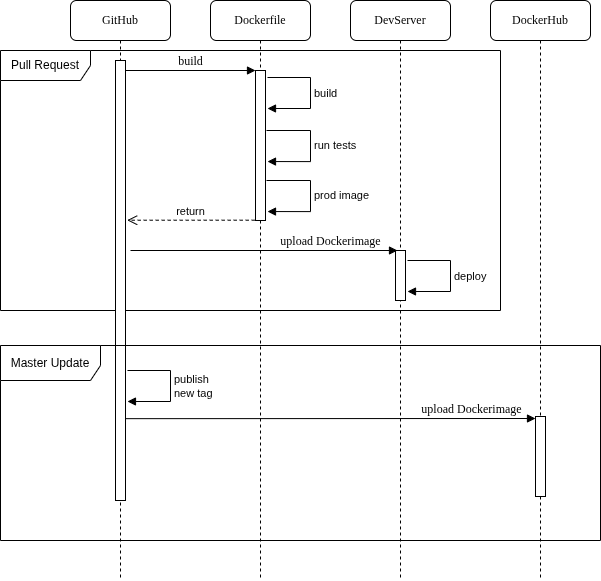

The diagram above was exported from draw.io. Its source (the exported page's mxGraphModel, read from the mxfile embedded in the PNG):
<mxGraphModel dx="815" dy="777" grid="1" gridSize="10" guides="1" tooltips="1" connect="1" arrows="1" fold="1" page="1" pageScale="1" pageWidth="640" pageHeight="640" background="none" math="0" shadow="0">
  <root>
    <mxCell id="0" />
    <mxCell id="1" parent="0" />
    <mxCell id="unC9Z17SnW2687-K-hFi-15" value="Pull Request" style="shape=umlFrame;whiteSpace=wrap;html=1;width=90;height=30;" parent="1" vertex="1">
      <mxGeometry x="20" y="80" width="500" height="260" as="geometry" />
    </mxCell>
    <mxCell id="7baba1c4bc27f4b0-2" value="Dockerfile" style="shape=umlLifeline;perimeter=lifelinePerimeter;whiteSpace=wrap;html=1;container=1;collapsible=0;recursiveResize=0;outlineConnect=0;rounded=1;shadow=0;comic=0;labelBackgroundColor=none;strokeWidth=1;fontFamily=Verdana;fontSize=12;align=center;" parent="1" vertex="1">
      <mxGeometry x="230" y="30" width="100" height="580" as="geometry" />
    </mxCell>
    <mxCell id="7baba1c4bc27f4b0-10" value="" style="html=1;points=[];perimeter=orthogonalPerimeter;rounded=0;shadow=0;comic=0;labelBackgroundColor=none;strokeWidth=1;fontFamily=Verdana;fontSize=12;align=center;" parent="7baba1c4bc27f4b0-2" vertex="1">
      <mxGeometry x="45" y="70" width="10" height="150" as="geometry" />
    </mxCell>
    <mxCell id="unC9Z17SnW2687-K-hFi-6" value="build" style="edgeStyle=orthogonalEdgeStyle;html=1;align=left;spacingLeft=2;endArrow=block;rounded=0;" parent="7baba1c4bc27f4b0-2" edge="1">
      <mxGeometry relative="1" as="geometry">
        <mxPoint x="57" y="77" as="sourcePoint" />
        <Array as="points">
          <mxPoint x="100" y="77" />
          <mxPoint x="100" y="108" />
        </Array>
        <mxPoint x="57" y="108" as="targetPoint" />
      </mxGeometry>
    </mxCell>
    <mxCell id="7baba1c4bc27f4b0-3" value="DevServer" style="shape=umlLifeline;perimeter=lifelinePerimeter;whiteSpace=wrap;html=1;container=1;collapsible=0;recursiveResize=0;outlineConnect=0;rounded=1;shadow=0;comic=0;labelBackgroundColor=none;strokeWidth=1;fontFamily=Verdana;fontSize=12;align=center;" parent="1" vertex="1">
      <mxGeometry x="370" y="30" width="100" height="580" as="geometry" />
    </mxCell>
    <mxCell id="7baba1c4bc27f4b0-13" value="" style="html=1;points=[];perimeter=orthogonalPerimeter;rounded=0;shadow=0;comic=0;labelBackgroundColor=none;strokeWidth=1;fontFamily=Verdana;fontSize=12;align=center;" parent="7baba1c4bc27f4b0-3" vertex="1">
      <mxGeometry x="45" y="250" width="10" height="50" as="geometry" />
    </mxCell>
    <mxCell id="7baba1c4bc27f4b0-4" value="DockerHub" style="shape=umlLifeline;perimeter=lifelinePerimeter;whiteSpace=wrap;html=1;container=1;collapsible=0;recursiveResize=0;outlineConnect=0;rounded=1;shadow=0;comic=0;labelBackgroundColor=none;strokeWidth=1;fontFamily=Verdana;fontSize=12;align=center;" parent="1" vertex="1">
      <mxGeometry x="510" y="30" width="100" height="580" as="geometry" />
    </mxCell>
    <mxCell id="unC9Z17SnW2687-K-hFi-16" value="" style="html=1;points=[];perimeter=orthogonalPerimeter;" parent="7baba1c4bc27f4b0-4" vertex="1">
      <mxGeometry x="45" y="416" width="10" height="80" as="geometry" />
    </mxCell>
    <mxCell id="7baba1c4bc27f4b0-8" value="GitHub" style="shape=umlLifeline;perimeter=lifelinePerimeter;whiteSpace=wrap;html=1;container=1;collapsible=0;recursiveResize=0;outlineConnect=0;rounded=1;shadow=0;comic=0;labelBackgroundColor=none;strokeWidth=1;fontFamily=Verdana;fontSize=12;align=center;" parent="1" vertex="1">
      <mxGeometry x="90" y="30" width="100" height="580" as="geometry" />
    </mxCell>
    <mxCell id="7baba1c4bc27f4b0-9" value="" style="html=1;points=[];perimeter=orthogonalPerimeter;rounded=0;shadow=0;comic=0;labelBackgroundColor=none;strokeWidth=1;fontFamily=Verdana;fontSize=12;align=center;" parent="7baba1c4bc27f4b0-8" vertex="1">
      <mxGeometry x="45" y="60" width="10" height="440" as="geometry" />
    </mxCell>
    <mxCell id="7baba1c4bc27f4b0-11" value="build" style="html=1;verticalAlign=bottom;endArrow=block;entryX=0;entryY=0;labelBackgroundColor=none;fontFamily=Verdana;fontSize=12;edgeStyle=elbowEdgeStyle;elbow=vertical;" parent="1" source="7baba1c4bc27f4b0-9" target="7baba1c4bc27f4b0-10" edge="1">
      <mxGeometry relative="1" as="geometry">
        <mxPoint x="210" y="140" as="sourcePoint" />
      </mxGeometry>
    </mxCell>
    <mxCell id="unC9Z17SnW2687-K-hFi-7" value="run tests" style="edgeStyle=orthogonalEdgeStyle;html=1;align=left;spacingLeft=2;endArrow=block;rounded=0;entryX=1.2;entryY=0.165;exitX=1.1;exitY=0.03;exitDx=0;exitDy=0;exitPerimeter=0;entryDx=0;entryDy=0;entryPerimeter=0;" parent="1" edge="1">
      <mxGeometry relative="1" as="geometry">
        <mxPoint x="286.0000000000001" y="159.99999999999997" as="sourcePoint" />
        <Array as="points">
          <mxPoint x="330" y="160.1" />
          <mxPoint x="330" y="191.1" />
        </Array>
        <mxPoint x="287.0000000000001" y="191.05000000000004" as="targetPoint" />
      </mxGeometry>
    </mxCell>
    <mxCell id="unC9Z17SnW2687-K-hFi-8" value="prod image" style="edgeStyle=orthogonalEdgeStyle;html=1;align=left;spacingLeft=2;endArrow=block;rounded=0;entryX=1.2;entryY=0.165;exitX=1.1;exitY=0.03;exitDx=0;exitDy=0;exitPerimeter=0;entryDx=0;entryDy=0;entryPerimeter=0;" parent="1" edge="1">
      <mxGeometry relative="1" as="geometry">
        <mxPoint x="286.0000000000001" y="210" as="sourcePoint" />
        <Array as="points">
          <mxPoint x="330" y="210.10000000000002" />
          <mxPoint x="330" y="241.10000000000002" />
        </Array>
        <mxPoint x="287.0000000000001" y="241.05000000000007" as="targetPoint" />
      </mxGeometry>
    </mxCell>
    <mxCell id="unC9Z17SnW2687-K-hFi-9" value="return" style="html=1;verticalAlign=bottom;endArrow=open;dashed=1;endSize=8;exitX=-0.083;exitY=0.998;exitDx=0;exitDy=0;exitPerimeter=0;entryX=1.167;entryY=0.363;entryDx=0;entryDy=0;entryPerimeter=0;" parent="1" source="7baba1c4bc27f4b0-10" target="7baba1c4bc27f4b0-9" edge="1">
      <mxGeometry relative="1" as="geometry">
        <mxPoint x="510" y="180" as="sourcePoint" />
        <mxPoint x="210" y="240" as="targetPoint" />
      </mxGeometry>
    </mxCell>
    <mxCell id="unC9Z17SnW2687-K-hFi-13" value="upload Dockerimage" style="html=1;verticalAlign=bottom;endArrow=block;entryX=0.2;entryY=0;labelBackgroundColor=none;fontFamily=Verdana;fontSize=12;edgeStyle=elbowEdgeStyle;elbow=vertical;entryDx=0;entryDy=0;entryPerimeter=0;" parent="1" target="7baba1c4bc27f4b0-13" edge="1">
      <mxGeometry x="0.4981" relative="1" as="geometry">
        <mxPoint x="150" y="280" as="sourcePoint" />
        <mxPoint x="285" y="110.00000000000011" as="targetPoint" />
        <mxPoint as="offset" />
      </mxGeometry>
    </mxCell>
    <mxCell id="unC9Z17SnW2687-K-hFi-14" value="deploy" style="edgeStyle=orthogonalEdgeStyle;html=1;align=left;spacingLeft=2;endArrow=block;rounded=0;" parent="1" edge="1">
      <mxGeometry relative="1" as="geometry">
        <mxPoint x="427" y="290" as="sourcePoint" />
        <Array as="points">
          <mxPoint x="470" y="290" />
          <mxPoint x="470" y="321" />
        </Array>
        <mxPoint x="427" y="321" as="targetPoint" />
      </mxGeometry>
    </mxCell>
    <mxCell id="unC9Z17SnW2687-K-hFi-18" value="upload Dockerimage" style="html=1;verticalAlign=bottom;endArrow=block;labelBackgroundColor=none;fontFamily=Verdana;fontSize=12;edgeStyle=elbowEdgeStyle;elbow=vertical;exitX=1;exitY=0.814;exitDx=0;exitDy=0;exitPerimeter=0;" parent="1" source="7baba1c4bc27f4b0-9" target="unC9Z17SnW2687-K-hFi-16" edge="1">
      <mxGeometry x="0.6868" relative="1" as="geometry">
        <mxPoint x="150" y="448" as="sourcePoint" />
        <mxPoint x="426" y="357" as="targetPoint" />
        <mxPoint as="offset" />
      </mxGeometry>
    </mxCell>
    <mxCell id="unC9Z17SnW2687-K-hFi-19" value="&lt;div&gt;publish &lt;br&gt;&lt;/div&gt;&lt;div&gt;new tag&lt;/div&gt;" style="edgeStyle=orthogonalEdgeStyle;html=1;align=left;spacingLeft=2;endArrow=block;rounded=0;" parent="1" edge="1">
      <mxGeometry relative="1" as="geometry">
        <mxPoint x="146.97000000000003" y="400" as="sourcePoint" />
        <Array as="points">
          <mxPoint x="189.97000000000003" y="400" />
          <mxPoint x="189.97000000000003" y="431" />
        </Array>
        <mxPoint x="146.97000000000003" y="431" as="targetPoint" />
      </mxGeometry>
    </mxCell>
    <mxCell id="unC9Z17SnW2687-K-hFi-22" value="Master Update" style="shape=umlFrame;whiteSpace=wrap;html=1;width=100;height=35;" parent="1" vertex="1">
      <mxGeometry x="20" y="375" width="600" height="195" as="geometry" />
    </mxCell>
  </root>
</mxGraphModel>